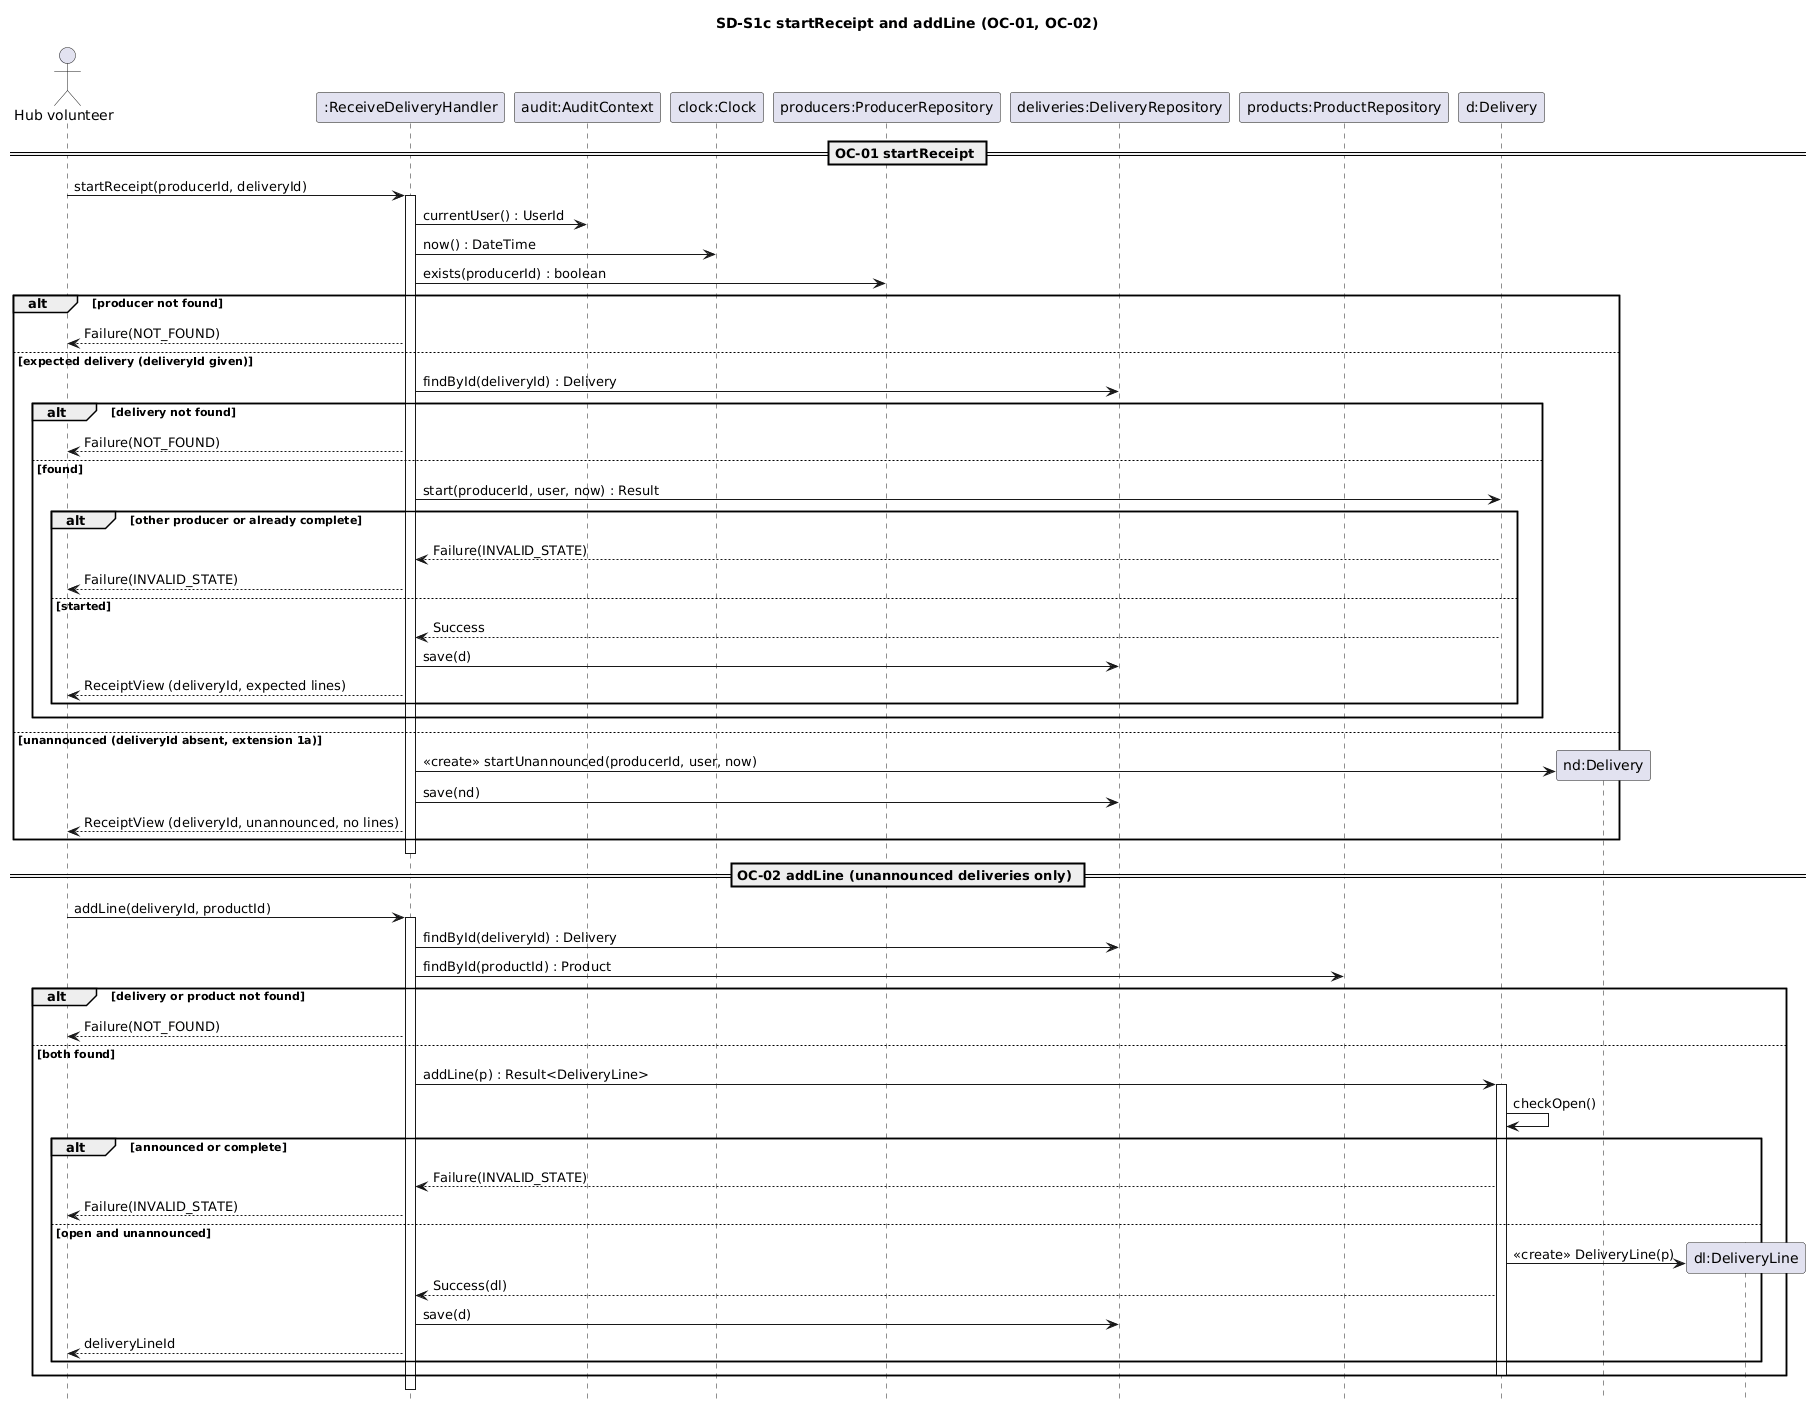

The diagram above was rendered by PlantUML. Its source (embedded in the PNG):
@startuml
' Object-interaction sequence diagram for OC-01 startReceipt and OC-02 addLine (UC-02 steps 1-2, extension 1a)
hide footbox
skinparam shadowing false
skinparam sequenceMessageAlign left

title SD-S1c startReceipt and addLine (OC-01, OC-02)

actor "Hub volunteer" as V
participant ":ReceiveDeliveryHandler" as H
participant "audit:AuditContext" as A
participant "clock:Clock" as C
participant "producers:ProducerRepository" as PR
participant "deliveries:DeliveryRepository" as DR
participant "products:ProductRepository" as PDR
participant "d:Delivery" as D

== OC-01 startReceipt ==
V -> H : startReceipt(producerId, deliveryId)
activate H
H -> A : currentUser() : UserId
H -> C : now() : DateTime
H -> PR : exists(producerId) : boolean
alt producer not found
  H --> V : Failure(NOT_FOUND)
else expected delivery (deliveryId given)
  H -> DR : findById(deliveryId) : Delivery
  alt delivery not found
    H --> V : Failure(NOT_FOUND)
  else found
    ' Delivery is the expert on its own producer and status, so it checks both
    H -> D : start(producerId, user, now) : Result
    alt other producer or already complete
      D --> H : Failure(INVALID_STATE)
      H --> V : Failure(INVALID_STATE)
    else started
      D --> H : Success
      H -> DR : save(d)
      H --> V : ReceiptView (deliveryId, expected lines)
    end
  end
else unannounced (deliveryId absent, extension 1a)
  ' Static factory keeps the "unannounced" invariants inside Delivery
  create "nd:Delivery" as ND
  H -> ND : <<create>> startUnannounced(producerId, user, now)
  H -> DR : save(nd)
  H --> V : ReceiptView (deliveryId, unannounced, no lines)
end
deactivate H

== OC-02 addLine (unannounced deliveries only) ==
V -> H : addLine(deliveryId, productId)
activate H
H -> DR : findById(deliveryId) : Delivery
H -> PDR : findById(productId) : Product
alt delivery or product not found
  H --> V : Failure(NOT_FOUND)
else both found
  H -> D : addLine(p) : Result<DeliveryLine>
  activate D
  D -> D : checkOpen()
  alt announced or complete
    D --> H : Failure(INVALID_STATE)
    H --> V : Failure(INVALID_STATE)
  else open and unannounced
    ' Creator: Delivery contains its lines (composition), so it creates them
    create "dl:DeliveryLine" as DL
    D -> DL : <<create>> DeliveryLine(p)
    D --> H : Success(dl)
    H -> DR : save(d)
    H --> V : deliveryLineId
  end
  deactivate D
end
deactivate H
@enduml